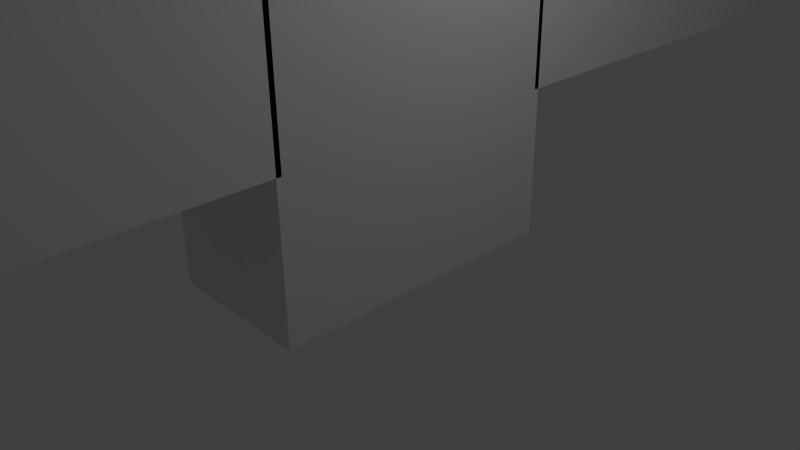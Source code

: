 # Source: Nave.blend  (saved by Blender 2.70.0; exported with 4.5.12 LTS)
import bpy
from mathutils import Matrix  # noqa: F401  (used for matrix-valued properties, if any)

bpy.ops.wm.read_factory_settings(use_empty=True)
scene = bpy.context.scene
scene.name = 'Scene'

# ---- collections
col_collection_1 = bpy.data.collections.new('Collection 1'); scene.collection.children.link(col_collection_1)

# ---- materials (node trees are filled in below, after node groups)
mat_material = bpy.data.materials.new('Material')
mat_material.alpha_threshold = 0.0
mat_material.use_transparent_shadow = False
mat_material.roughness = 0.5
mat_material.line_color = (0.0, 0.0, 0.0, 1.0)

# ---- material node trees

# ---- world
world_world = bpy.data.worlds.new('World'); scene.world = world_world
world_world.color = (0.05088, 0.05088, 0.05088)
world_world.use_sun_shadow = False
world_world.sun_shadow_jitter_overblur = 0.0
world_world.cycles.sampling_method = 'MANUAL'
world_world.cycles.sample_map_resolution = 256

# ---- cameras
cam_camera = bpy.data.cameras.new('Camera')
cam_camera.clip_end = 100.0
cam_camera.lens = 35.0
cam_camera.sensor_width = 32.0
cam_camera.sensor_height = 18.0
cam_camera.ortho_scale = 7.314
cam_camera.dof.focus_distance = 0.0
cam_camera.dof.aperture_fstop = 128.0

# ---- lights
light_lamp = bpy.data.lights.new('Lamp', 'POINT')
light_lamp.transmission_factor = 0.0
light_lamp.cutoff_distance = 30.0
light_lamp.energy = 100.0
light_lamp.shadow_buffer_clip_start = 1.001
light_lamp.shadow_soft_size = 0.1
light_lamp.shadow_maximum_resolution = 0.006
light_lamp.use_absolute_resolution = True
light_lamp.cycles.use_multiple_importance_sampling = False

# ---- meshes
me_cube = bpy.data.meshes.new('Cube')
me_cube.from_pydata([(1.0, 3.0, 1.0), (1.0, 1.0, 1.0), (-1.0, 1.0, 1.0), (-1.0, 3.0, 1.0), (1.0, 1.006, 2.5), (1.0, 1.0, 2.5), (-1.0, 1.0, 2.5), (-1.0, 1.006, 2.5), (1.0, 8.934, -0.5), (1.0, 2.934, -0.5), (-1.0, 2.934, -0.5), (-1.0, 8.934, -0.5), (1.0, 8.934, -0.4998), (1.0, 2.934, 0.5), (-1.0, 2.934, 0.5), (-1.0, 8.934, -0.4998), (-1.0, 1.0, -1.0), (-1.0, 3.0, -1.0), (1.0, 3.0, -1.0), (1.0, 1.0, -1.0), (-1.0, 1.0, 1.0), (-1.0, 3.0, 1.0), (1.0, 3.0, 1.0), (1.0, 1.0, 1.0), (-1.0, -1.0, 1.0), (-1.0, 1.0, 1.0), (1.0, 1.0, 1.0), (1.0, -1.0, 1.0), (-1.0, 0.9943, 2.5), (-1.0, 1.0, 2.5), (1.0, 1.0, 2.5), (1.0, 0.9943, 2.5), (-1.0, -6.934, -0.5), (-1.0, -0.9337, -0.5), (1.0, -0.9337, -0.5), (1.0, -6.934, -0.5), (-1.0, -6.934, -0.4998), (-1.0, -0.9337, 0.5), (1.0, -0.9337, 0.5), (1.0, -6.934, -0.4998), (1.0, 1.0, -1.0), (1.0, -1.0, -1.0), (-1.0, -1.0, -1.0), (-1.0, 1.0, -1.0), (1.0, 1.0, 1.0), (1.0, -1.0, 1.0), (-1.0, -1.0, 1.0), (-1.0, 1.0, 1.0)], [], [(4, 5, 1, 0), (5, 6, 2, 1), (6, 7, 3, 2), (7, 4, 0, 3), (0, 1, 2, 3), (7, 6, 5, 4), (12, 13, 9, 8), (13, 14, 10, 9), (14, 15, 11, 10), (15, 12, 8, 11), (8, 9, 10, 11), (15, 14, 13, 12), (16, 17, 18, 19), (20, 23, 22, 21), (16, 20, 21, 17), (17, 21, 22, 18), (18, 22, 23, 19), (20, 16, 19, 23), (28, 29, 25, 24), (29, 30, 26, 25), (30, 31, 27, 26), (31, 28, 24, 27), (24, 25, 26, 27), (31, 30, 29, 28), (36, 37, 33, 32), (37, 38, 34, 33), (38, 39, 35, 34), (39, 36, 32, 35), (32, 33, 34, 35), (39, 38, 37, 36), (40, 41, 42, 43), (44, 47, 46, 45), (40, 44, 45, 41), (41, 45, 46, 42), (42, 46, 47, 43), (44, 40, 43, 47)])
me_cube.materials.append(mat_material)
me_cube.use_remesh_preserve_volume = False
me_cube.use_remesh_preserve_attributes = False
me_cube.use_mirror_vertex_groups = False
me_cube.update()

# ---- objects
ob_cube = bpy.data.objects.new('Cube', me_cube)
ob_lamp = bpy.data.objects.new('Lamp', light_lamp)
ob_camera = bpy.data.objects.new('Camera', cam_camera)

# ---- transforms, parenting, visibility, modifiers, constraints
ob_cube.location = (0.0, -1.088, 4.0)
ob_cube.scale = (1.0, 1.0, 4.0)
ob_cube.lock_rotations_4d = False
ob_cube.empty_display_type = 'ARROWS'
ob_cube.lineart.crease_threshold = 0.0
ob_lamp.location = (4.076, 1.005, 5.904)
ob_lamp.rotation_euler = (0.6503, 0.05522, 1.866)
ob_lamp.lock_rotations_4d = False
ob_lamp.empty_display_type = 'ARROWS'
ob_lamp.color = (0.0, 0.0, 0.0, 0.0)
ob_lamp.lineart.crease_threshold = 0.0
ob_camera.location = (7.481, -6.508, 5.344)
ob_camera.rotation_euler = (1.109, 0.01082, 0.8149)
ob_camera.lock_rotations_4d = False
ob_camera.empty_display_type = 'ARROWS'
ob_camera.color = (0.0, 0.0, 0.0, 0.0)
ob_camera.display_type = 'WIRE'
ob_camera.lineart.crease_threshold = 0.0

# ---- collection membership
col_collection_1.objects.link(ob_cube)
col_collection_1.objects.link(ob_lamp)
col_collection_1.objects.link(ob_camera)

# ---- scene / render settings (as saved in the file)
scene.camera = ob_camera
scene.frame_start = 1; scene.frame_end = 250; scene.frame_set(1)
scene.render.engine = 'BLENDER_EEVEE_NEXT'
scene.render.resolution_percentage = 50
scene.render.dither_intensity = 0.0
scene.cycles.use_denoising = False
scene.cycles.samples = 10
scene.cycles.sampling_pattern = 'TABULATED_SOBOL'
scene.cycles.light_sampling_threshold = 0.0
scene.cycles.use_adaptive_sampling = False
scene.cycles.use_light_tree = False
scene.cycles.blur_glossy = 0.0
scene.cycles.volume_bounces = 1
scene.cycles.pixel_filter_type = 'GAUSSIAN'
scene.cycles.sample_clamp_indirect = 0.0
scene.view_settings.view_transform = 'Standard'
bpy.context.view_layer.update()
